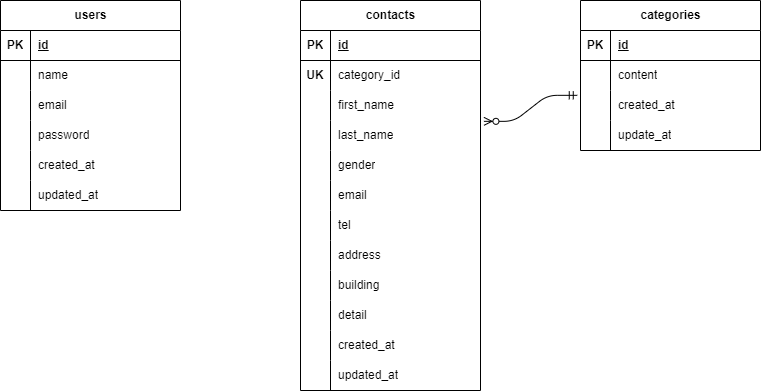

The diagram above was exported from draw.io. Its source (the exported page's mxGraphModel, read from the mxfile embedded in the PNG):
<mxGraphModel dx="418" dy="469" grid="1" gridSize="10" guides="1" tooltips="1" connect="1" arrows="1" fold="1" page="1" pageScale="1" pageWidth="827" pageHeight="1169" math="0" shadow="0">
  <root>
    <mxCell id="0" />
    <mxCell id="1" parent="0" />
    <mxCell id="3" value="contacts" style="shape=table;startSize=30;container=1;collapsible=1;childLayout=tableLayout;fixedRows=1;rowLines=0;fontStyle=1;align=center;resizeLast=1;html=1;" parent="1" vertex="1">
      <mxGeometry x="340" y="120" width="180" height="390" as="geometry" />
    </mxCell>
    <mxCell id="4" value="" style="shape=tableRow;horizontal=0;startSize=0;swimlaneHead=0;swimlaneBody=0;fillColor=none;collapsible=0;dropTarget=0;points=[[0,0.5],[1,0.5]];portConstraint=eastwest;top=0;left=0;right=0;bottom=1;" parent="3" vertex="1">
      <mxGeometry y="30" width="180" height="30" as="geometry" />
    </mxCell>
    <mxCell id="5" value="PK" style="shape=partialRectangle;connectable=0;fillColor=none;top=0;left=0;bottom=0;right=0;fontStyle=1;overflow=hidden;whiteSpace=wrap;html=1;" parent="4" vertex="1">
      <mxGeometry width="30" height="30" as="geometry">
        <mxRectangle width="30" height="30" as="alternateBounds" />
      </mxGeometry>
    </mxCell>
    <mxCell id="6" value="id" style="shape=partialRectangle;connectable=0;fillColor=none;top=0;left=0;bottom=0;right=0;align=left;spacingLeft=6;fontStyle=5;overflow=hidden;whiteSpace=wrap;html=1;" parent="4" vertex="1">
      <mxGeometry x="30" width="150" height="30" as="geometry">
        <mxRectangle width="150" height="30" as="alternateBounds" />
      </mxGeometry>
    </mxCell>
    <mxCell id="7" value="" style="shape=tableRow;horizontal=0;startSize=0;swimlaneHead=0;swimlaneBody=0;fillColor=none;collapsible=0;dropTarget=0;points=[[0,0.5],[1,0.5]];portConstraint=eastwest;top=0;left=0;right=0;bottom=0;" parent="3" vertex="1">
      <mxGeometry y="60" width="180" height="30" as="geometry" />
    </mxCell>
    <mxCell id="8" value="&lt;b&gt;UK&lt;/b&gt;" style="shape=partialRectangle;connectable=0;fillColor=none;top=0;left=0;bottom=0;right=0;editable=1;overflow=hidden;whiteSpace=wrap;html=1;" parent="7" vertex="1">
      <mxGeometry width="30" height="30" as="geometry">
        <mxRectangle width="30" height="30" as="alternateBounds" />
      </mxGeometry>
    </mxCell>
    <mxCell id="9" value="category_id" style="shape=partialRectangle;connectable=0;fillColor=none;top=0;left=0;bottom=0;right=0;align=left;spacingLeft=6;overflow=hidden;whiteSpace=wrap;html=1;" parent="7" vertex="1">
      <mxGeometry x="30" width="150" height="30" as="geometry">
        <mxRectangle width="150" height="30" as="alternateBounds" />
      </mxGeometry>
    </mxCell>
    <mxCell id="10" value="" style="shape=tableRow;horizontal=0;startSize=0;swimlaneHead=0;swimlaneBody=0;fillColor=none;collapsible=0;dropTarget=0;points=[[0,0.5],[1,0.5]];portConstraint=eastwest;top=0;left=0;right=0;bottom=0;" parent="3" vertex="1">
      <mxGeometry y="90" width="180" height="30" as="geometry" />
    </mxCell>
    <mxCell id="11" value="" style="shape=partialRectangle;connectable=0;fillColor=none;top=0;left=0;bottom=0;right=0;editable=1;overflow=hidden;whiteSpace=wrap;html=1;" parent="10" vertex="1">
      <mxGeometry width="30" height="30" as="geometry">
        <mxRectangle width="30" height="30" as="alternateBounds" />
      </mxGeometry>
    </mxCell>
    <mxCell id="12" value="first_name" style="shape=partialRectangle;connectable=0;fillColor=none;top=0;left=0;bottom=0;right=0;align=left;spacingLeft=6;overflow=hidden;whiteSpace=wrap;html=1;" parent="10" vertex="1">
      <mxGeometry x="30" width="150" height="30" as="geometry">
        <mxRectangle width="150" height="30" as="alternateBounds" />
      </mxGeometry>
    </mxCell>
    <mxCell id="13" value="" style="shape=tableRow;horizontal=0;startSize=0;swimlaneHead=0;swimlaneBody=0;fillColor=none;collapsible=0;dropTarget=0;points=[[0,0.5],[1,0.5]];portConstraint=eastwest;top=0;left=0;right=0;bottom=0;" parent="3" vertex="1">
      <mxGeometry y="120" width="180" height="30" as="geometry" />
    </mxCell>
    <mxCell id="14" value="" style="shape=partialRectangle;connectable=0;fillColor=none;top=0;left=0;bottom=0;right=0;editable=1;overflow=hidden;whiteSpace=wrap;html=1;" parent="13" vertex="1">
      <mxGeometry width="30" height="30" as="geometry">
        <mxRectangle width="30" height="30" as="alternateBounds" />
      </mxGeometry>
    </mxCell>
    <mxCell id="15" value="last_name" style="shape=partialRectangle;connectable=0;fillColor=none;top=0;left=0;bottom=0;right=0;align=left;spacingLeft=6;overflow=hidden;whiteSpace=wrap;html=1;" parent="13" vertex="1">
      <mxGeometry x="30" width="150" height="30" as="geometry">
        <mxRectangle width="150" height="30" as="alternateBounds" />
      </mxGeometry>
    </mxCell>
    <mxCell id="76" value="" style="shape=tableRow;horizontal=0;startSize=0;swimlaneHead=0;swimlaneBody=0;fillColor=none;collapsible=0;dropTarget=0;points=[[0,0.5],[1,0.5]];portConstraint=eastwest;top=0;left=0;right=0;bottom=0;" vertex="1" parent="3">
      <mxGeometry y="150" width="180" height="30" as="geometry" />
    </mxCell>
    <mxCell id="77" value="" style="shape=partialRectangle;connectable=0;fillColor=none;top=0;left=0;bottom=0;right=0;editable=1;overflow=hidden;whiteSpace=wrap;html=1;" vertex="1" parent="76">
      <mxGeometry width="30" height="30" as="geometry">
        <mxRectangle width="30" height="30" as="alternateBounds" />
      </mxGeometry>
    </mxCell>
    <mxCell id="78" value="gender" style="shape=partialRectangle;connectable=0;fillColor=none;top=0;left=0;bottom=0;right=0;align=left;spacingLeft=6;overflow=hidden;whiteSpace=wrap;html=1;" vertex="1" parent="76">
      <mxGeometry x="30" width="150" height="30" as="geometry">
        <mxRectangle width="150" height="30" as="alternateBounds" />
      </mxGeometry>
    </mxCell>
    <mxCell id="79" value="" style="shape=tableRow;horizontal=0;startSize=0;swimlaneHead=0;swimlaneBody=0;fillColor=none;collapsible=0;dropTarget=0;points=[[0,0.5],[1,0.5]];portConstraint=eastwest;top=0;left=0;right=0;bottom=0;" vertex="1" parent="3">
      <mxGeometry y="180" width="180" height="30" as="geometry" />
    </mxCell>
    <mxCell id="80" value="" style="shape=partialRectangle;connectable=0;fillColor=none;top=0;left=0;bottom=0;right=0;editable=1;overflow=hidden;whiteSpace=wrap;html=1;" vertex="1" parent="79">
      <mxGeometry width="30" height="30" as="geometry">
        <mxRectangle width="30" height="30" as="alternateBounds" />
      </mxGeometry>
    </mxCell>
    <mxCell id="81" value="email" style="shape=partialRectangle;connectable=0;fillColor=none;top=0;left=0;bottom=0;right=0;align=left;spacingLeft=6;overflow=hidden;whiteSpace=wrap;html=1;" vertex="1" parent="79">
      <mxGeometry x="30" width="150" height="30" as="geometry">
        <mxRectangle width="150" height="30" as="alternateBounds" />
      </mxGeometry>
    </mxCell>
    <mxCell id="82" value="" style="shape=tableRow;horizontal=0;startSize=0;swimlaneHead=0;swimlaneBody=0;fillColor=none;collapsible=0;dropTarget=0;points=[[0,0.5],[1,0.5]];portConstraint=eastwest;top=0;left=0;right=0;bottom=0;" vertex="1" parent="3">
      <mxGeometry y="210" width="180" height="30" as="geometry" />
    </mxCell>
    <mxCell id="83" value="" style="shape=partialRectangle;connectable=0;fillColor=none;top=0;left=0;bottom=0;right=0;editable=1;overflow=hidden;whiteSpace=wrap;html=1;" vertex="1" parent="82">
      <mxGeometry width="30" height="30" as="geometry">
        <mxRectangle width="30" height="30" as="alternateBounds" />
      </mxGeometry>
    </mxCell>
    <mxCell id="84" value="tel" style="shape=partialRectangle;connectable=0;fillColor=none;top=0;left=0;bottom=0;right=0;align=left;spacingLeft=6;overflow=hidden;whiteSpace=wrap;html=1;" vertex="1" parent="82">
      <mxGeometry x="30" width="150" height="30" as="geometry">
        <mxRectangle width="150" height="30" as="alternateBounds" />
      </mxGeometry>
    </mxCell>
    <mxCell id="85" value="" style="shape=tableRow;horizontal=0;startSize=0;swimlaneHead=0;swimlaneBody=0;fillColor=none;collapsible=0;dropTarget=0;points=[[0,0.5],[1,0.5]];portConstraint=eastwest;top=0;left=0;right=0;bottom=0;" vertex="1" parent="3">
      <mxGeometry y="240" width="180" height="30" as="geometry" />
    </mxCell>
    <mxCell id="86" value="" style="shape=partialRectangle;connectable=0;fillColor=none;top=0;left=0;bottom=0;right=0;editable=1;overflow=hidden;whiteSpace=wrap;html=1;" vertex="1" parent="85">
      <mxGeometry width="30" height="30" as="geometry">
        <mxRectangle width="30" height="30" as="alternateBounds" />
      </mxGeometry>
    </mxCell>
    <mxCell id="87" value="address" style="shape=partialRectangle;connectable=0;fillColor=none;top=0;left=0;bottom=0;right=0;align=left;spacingLeft=6;overflow=hidden;whiteSpace=wrap;html=1;" vertex="1" parent="85">
      <mxGeometry x="30" width="150" height="30" as="geometry">
        <mxRectangle width="150" height="30" as="alternateBounds" />
      </mxGeometry>
    </mxCell>
    <mxCell id="88" value="" style="shape=tableRow;horizontal=0;startSize=0;swimlaneHead=0;swimlaneBody=0;fillColor=none;collapsible=0;dropTarget=0;points=[[0,0.5],[1,0.5]];portConstraint=eastwest;top=0;left=0;right=0;bottom=0;" vertex="1" parent="3">
      <mxGeometry y="270" width="180" height="30" as="geometry" />
    </mxCell>
    <mxCell id="89" value="" style="shape=partialRectangle;connectable=0;fillColor=none;top=0;left=0;bottom=0;right=0;editable=1;overflow=hidden;whiteSpace=wrap;html=1;" vertex="1" parent="88">
      <mxGeometry width="30" height="30" as="geometry">
        <mxRectangle width="30" height="30" as="alternateBounds" />
      </mxGeometry>
    </mxCell>
    <mxCell id="90" value="building" style="shape=partialRectangle;connectable=0;fillColor=none;top=0;left=0;bottom=0;right=0;align=left;spacingLeft=6;overflow=hidden;whiteSpace=wrap;html=1;" vertex="1" parent="88">
      <mxGeometry x="30" width="150" height="30" as="geometry">
        <mxRectangle width="150" height="30" as="alternateBounds" />
      </mxGeometry>
    </mxCell>
    <mxCell id="91" value="" style="shape=tableRow;horizontal=0;startSize=0;swimlaneHead=0;swimlaneBody=0;fillColor=none;collapsible=0;dropTarget=0;points=[[0,0.5],[1,0.5]];portConstraint=eastwest;top=0;left=0;right=0;bottom=0;" vertex="1" parent="3">
      <mxGeometry y="300" width="180" height="30" as="geometry" />
    </mxCell>
    <mxCell id="92" value="" style="shape=partialRectangle;connectable=0;fillColor=none;top=0;left=0;bottom=0;right=0;editable=1;overflow=hidden;whiteSpace=wrap;html=1;" vertex="1" parent="91">
      <mxGeometry width="30" height="30" as="geometry">
        <mxRectangle width="30" height="30" as="alternateBounds" />
      </mxGeometry>
    </mxCell>
    <mxCell id="93" value="detail" style="shape=partialRectangle;connectable=0;fillColor=none;top=0;left=0;bottom=0;right=0;align=left;spacingLeft=6;overflow=hidden;whiteSpace=wrap;html=1;" vertex="1" parent="91">
      <mxGeometry x="30" width="150" height="30" as="geometry">
        <mxRectangle width="150" height="30" as="alternateBounds" />
      </mxGeometry>
    </mxCell>
    <mxCell id="94" value="" style="shape=tableRow;horizontal=0;startSize=0;swimlaneHead=0;swimlaneBody=0;fillColor=none;collapsible=0;dropTarget=0;points=[[0,0.5],[1,0.5]];portConstraint=eastwest;top=0;left=0;right=0;bottom=0;" vertex="1" parent="3">
      <mxGeometry y="330" width="180" height="30" as="geometry" />
    </mxCell>
    <mxCell id="95" value="" style="shape=partialRectangle;connectable=0;fillColor=none;top=0;left=0;bottom=0;right=0;editable=1;overflow=hidden;whiteSpace=wrap;html=1;" vertex="1" parent="94">
      <mxGeometry width="30" height="30" as="geometry">
        <mxRectangle width="30" height="30" as="alternateBounds" />
      </mxGeometry>
    </mxCell>
    <mxCell id="96" value="created_at" style="shape=partialRectangle;connectable=0;fillColor=none;top=0;left=0;bottom=0;right=0;align=left;spacingLeft=6;overflow=hidden;whiteSpace=wrap;html=1;" vertex="1" parent="94">
      <mxGeometry x="30" width="150" height="30" as="geometry">
        <mxRectangle width="150" height="30" as="alternateBounds" />
      </mxGeometry>
    </mxCell>
    <mxCell id="97" value="" style="shape=tableRow;horizontal=0;startSize=0;swimlaneHead=0;swimlaneBody=0;fillColor=none;collapsible=0;dropTarget=0;points=[[0,0.5],[1,0.5]];portConstraint=eastwest;top=0;left=0;right=0;bottom=0;" vertex="1" parent="3">
      <mxGeometry y="360" width="180" height="30" as="geometry" />
    </mxCell>
    <mxCell id="98" value="" style="shape=partialRectangle;connectable=0;fillColor=none;top=0;left=0;bottom=0;right=0;editable=1;overflow=hidden;whiteSpace=wrap;html=1;" vertex="1" parent="97">
      <mxGeometry width="30" height="30" as="geometry">
        <mxRectangle width="30" height="30" as="alternateBounds" />
      </mxGeometry>
    </mxCell>
    <mxCell id="99" value="updated_at" style="shape=partialRectangle;connectable=0;fillColor=none;top=0;left=0;bottom=0;right=0;align=left;spacingLeft=6;overflow=hidden;whiteSpace=wrap;html=1;" vertex="1" parent="97">
      <mxGeometry x="30" width="150" height="30" as="geometry">
        <mxRectangle width="150" height="30" as="alternateBounds" />
      </mxGeometry>
    </mxCell>
    <mxCell id="16" value="categories" style="shape=table;startSize=30;container=1;collapsible=1;childLayout=tableLayout;fixedRows=1;rowLines=0;fontStyle=1;align=center;resizeLast=1;html=1;" parent="1" vertex="1">
      <mxGeometry x="620" y="120" width="180" height="150" as="geometry">
        <mxRectangle x="410" y="140" width="110" height="30" as="alternateBounds" />
      </mxGeometry>
    </mxCell>
    <mxCell id="17" value="" style="shape=tableRow;horizontal=0;startSize=0;swimlaneHead=0;swimlaneBody=0;fillColor=none;collapsible=0;dropTarget=0;points=[[0,0.5],[1,0.5]];portConstraint=eastwest;top=0;left=0;right=0;bottom=1;" parent="16" vertex="1">
      <mxGeometry y="30" width="180" height="30" as="geometry" />
    </mxCell>
    <mxCell id="18" value="PK" style="shape=partialRectangle;connectable=0;fillColor=none;top=0;left=0;bottom=0;right=0;fontStyle=1;overflow=hidden;whiteSpace=wrap;html=1;" parent="17" vertex="1">
      <mxGeometry width="30" height="30" as="geometry">
        <mxRectangle width="30" height="30" as="alternateBounds" />
      </mxGeometry>
    </mxCell>
    <mxCell id="19" value="id" style="shape=partialRectangle;connectable=0;fillColor=none;top=0;left=0;bottom=0;right=0;align=left;spacingLeft=6;fontStyle=5;overflow=hidden;whiteSpace=wrap;html=1;" parent="17" vertex="1">
      <mxGeometry x="30" width="150" height="30" as="geometry">
        <mxRectangle width="150" height="30" as="alternateBounds" />
      </mxGeometry>
    </mxCell>
    <mxCell id="20" value="" style="shape=tableRow;horizontal=0;startSize=0;swimlaneHead=0;swimlaneBody=0;fillColor=none;collapsible=0;dropTarget=0;points=[[0,0.5],[1,0.5]];portConstraint=eastwest;top=0;left=0;right=0;bottom=0;" parent="16" vertex="1">
      <mxGeometry y="60" width="180" height="30" as="geometry" />
    </mxCell>
    <mxCell id="21" value="" style="shape=partialRectangle;connectable=0;fillColor=none;top=0;left=0;bottom=0;right=0;editable=1;overflow=hidden;whiteSpace=wrap;html=1;" parent="20" vertex="1">
      <mxGeometry width="30" height="30" as="geometry">
        <mxRectangle width="30" height="30" as="alternateBounds" />
      </mxGeometry>
    </mxCell>
    <mxCell id="22" value="content" style="shape=partialRectangle;connectable=0;fillColor=none;top=0;left=0;bottom=0;right=0;align=left;spacingLeft=6;overflow=hidden;whiteSpace=wrap;html=1;" parent="20" vertex="1">
      <mxGeometry x="30" width="150" height="30" as="geometry">
        <mxRectangle width="150" height="30" as="alternateBounds" />
      </mxGeometry>
    </mxCell>
    <mxCell id="23" value="" style="shape=tableRow;horizontal=0;startSize=0;swimlaneHead=0;swimlaneBody=0;fillColor=none;collapsible=0;dropTarget=0;points=[[0,0.5],[1,0.5]];portConstraint=eastwest;top=0;left=0;right=0;bottom=0;" parent="16" vertex="1">
      <mxGeometry y="90" width="180" height="30" as="geometry" />
    </mxCell>
    <mxCell id="24" value="" style="shape=partialRectangle;connectable=0;fillColor=none;top=0;left=0;bottom=0;right=0;editable=1;overflow=hidden;whiteSpace=wrap;html=1;" parent="23" vertex="1">
      <mxGeometry width="30" height="30" as="geometry">
        <mxRectangle width="30" height="30" as="alternateBounds" />
      </mxGeometry>
    </mxCell>
    <mxCell id="25" value="created_at" style="shape=partialRectangle;connectable=0;fillColor=none;top=0;left=0;bottom=0;right=0;align=left;spacingLeft=6;overflow=hidden;whiteSpace=wrap;html=1;" parent="23" vertex="1">
      <mxGeometry x="30" width="150" height="30" as="geometry">
        <mxRectangle width="150" height="30" as="alternateBounds" />
      </mxGeometry>
    </mxCell>
    <mxCell id="26" value="" style="shape=tableRow;horizontal=0;startSize=0;swimlaneHead=0;swimlaneBody=0;fillColor=none;collapsible=0;dropTarget=0;points=[[0,0.5],[1,0.5]];portConstraint=eastwest;top=0;left=0;right=0;bottom=0;" parent="16" vertex="1">
      <mxGeometry y="120" width="180" height="30" as="geometry" />
    </mxCell>
    <mxCell id="27" value="" style="shape=partialRectangle;connectable=0;fillColor=none;top=0;left=0;bottom=0;right=0;editable=1;overflow=hidden;whiteSpace=wrap;html=1;" parent="26" vertex="1">
      <mxGeometry width="30" height="30" as="geometry">
        <mxRectangle width="30" height="30" as="alternateBounds" />
      </mxGeometry>
    </mxCell>
    <mxCell id="28" value="update_at" style="shape=partialRectangle;connectable=0;fillColor=none;top=0;left=0;bottom=0;right=0;align=left;spacingLeft=6;overflow=hidden;whiteSpace=wrap;html=1;" parent="26" vertex="1">
      <mxGeometry x="30" width="150" height="30" as="geometry">
        <mxRectangle width="150" height="30" as="alternateBounds" />
      </mxGeometry>
    </mxCell>
    <mxCell id="100" value="users" style="shape=table;startSize=30;container=1;collapsible=1;childLayout=tableLayout;fixedRows=1;rowLines=0;fontStyle=1;align=center;resizeLast=1;html=1;" vertex="1" parent="1">
      <mxGeometry x="40" y="120" width="180" height="210" as="geometry" />
    </mxCell>
    <mxCell id="101" value="" style="shape=tableRow;horizontal=0;startSize=0;swimlaneHead=0;swimlaneBody=0;fillColor=none;collapsible=0;dropTarget=0;points=[[0,0.5],[1,0.5]];portConstraint=eastwest;top=0;left=0;right=0;bottom=1;" vertex="1" parent="100">
      <mxGeometry y="30" width="180" height="30" as="geometry" />
    </mxCell>
    <mxCell id="102" value="PK" style="shape=partialRectangle;connectable=0;fillColor=none;top=0;left=0;bottom=0;right=0;fontStyle=1;overflow=hidden;whiteSpace=wrap;html=1;" vertex="1" parent="101">
      <mxGeometry width="30" height="30" as="geometry">
        <mxRectangle width="30" height="30" as="alternateBounds" />
      </mxGeometry>
    </mxCell>
    <mxCell id="103" value="id" style="shape=partialRectangle;connectable=0;fillColor=none;top=0;left=0;bottom=0;right=0;align=left;spacingLeft=6;fontStyle=5;overflow=hidden;whiteSpace=wrap;html=1;" vertex="1" parent="101">
      <mxGeometry x="30" width="150" height="30" as="geometry">
        <mxRectangle width="150" height="30" as="alternateBounds" />
      </mxGeometry>
    </mxCell>
    <mxCell id="104" value="" style="shape=tableRow;horizontal=0;startSize=0;swimlaneHead=0;swimlaneBody=0;fillColor=none;collapsible=0;dropTarget=0;points=[[0,0.5],[1,0.5]];portConstraint=eastwest;top=0;left=0;right=0;bottom=0;" vertex="1" parent="100">
      <mxGeometry y="60" width="180" height="30" as="geometry" />
    </mxCell>
    <mxCell id="105" value="" style="shape=partialRectangle;connectable=0;fillColor=none;top=0;left=0;bottom=0;right=0;editable=1;overflow=hidden;whiteSpace=wrap;html=1;" vertex="1" parent="104">
      <mxGeometry width="30" height="30" as="geometry">
        <mxRectangle width="30" height="30" as="alternateBounds" />
      </mxGeometry>
    </mxCell>
    <mxCell id="106" value="name" style="shape=partialRectangle;connectable=0;fillColor=none;top=0;left=0;bottom=0;right=0;align=left;spacingLeft=6;overflow=hidden;whiteSpace=wrap;html=1;" vertex="1" parent="104">
      <mxGeometry x="30" width="150" height="30" as="geometry">
        <mxRectangle width="150" height="30" as="alternateBounds" />
      </mxGeometry>
    </mxCell>
    <mxCell id="107" value="" style="shape=tableRow;horizontal=0;startSize=0;swimlaneHead=0;swimlaneBody=0;fillColor=none;collapsible=0;dropTarget=0;points=[[0,0.5],[1,0.5]];portConstraint=eastwest;top=0;left=0;right=0;bottom=0;" vertex="1" parent="100">
      <mxGeometry y="90" width="180" height="30" as="geometry" />
    </mxCell>
    <mxCell id="108" value="" style="shape=partialRectangle;connectable=0;fillColor=none;top=0;left=0;bottom=0;right=0;editable=1;overflow=hidden;whiteSpace=wrap;html=1;" vertex="1" parent="107">
      <mxGeometry width="30" height="30" as="geometry">
        <mxRectangle width="30" height="30" as="alternateBounds" />
      </mxGeometry>
    </mxCell>
    <mxCell id="109" value="email" style="shape=partialRectangle;connectable=0;fillColor=none;top=0;left=0;bottom=0;right=0;align=left;spacingLeft=6;overflow=hidden;whiteSpace=wrap;html=1;" vertex="1" parent="107">
      <mxGeometry x="30" width="150" height="30" as="geometry">
        <mxRectangle width="150" height="30" as="alternateBounds" />
      </mxGeometry>
    </mxCell>
    <mxCell id="110" value="" style="shape=tableRow;horizontal=0;startSize=0;swimlaneHead=0;swimlaneBody=0;fillColor=none;collapsible=0;dropTarget=0;points=[[0,0.5],[1,0.5]];portConstraint=eastwest;top=0;left=0;right=0;bottom=0;" vertex="1" parent="100">
      <mxGeometry y="120" width="180" height="30" as="geometry" />
    </mxCell>
    <mxCell id="111" value="" style="shape=partialRectangle;connectable=0;fillColor=none;top=0;left=0;bottom=0;right=0;editable=1;overflow=hidden;whiteSpace=wrap;html=1;" vertex="1" parent="110">
      <mxGeometry width="30" height="30" as="geometry">
        <mxRectangle width="30" height="30" as="alternateBounds" />
      </mxGeometry>
    </mxCell>
    <mxCell id="112" value="password" style="shape=partialRectangle;connectable=0;fillColor=none;top=0;left=0;bottom=0;right=0;align=left;spacingLeft=6;overflow=hidden;whiteSpace=wrap;html=1;" vertex="1" parent="110">
      <mxGeometry x="30" width="150" height="30" as="geometry">
        <mxRectangle width="150" height="30" as="alternateBounds" />
      </mxGeometry>
    </mxCell>
    <mxCell id="113" value="" style="shape=tableRow;horizontal=0;startSize=0;swimlaneHead=0;swimlaneBody=0;fillColor=none;collapsible=0;dropTarget=0;points=[[0,0.5],[1,0.5]];portConstraint=eastwest;top=0;left=0;right=0;bottom=0;" vertex="1" parent="100">
      <mxGeometry y="150" width="180" height="30" as="geometry" />
    </mxCell>
    <mxCell id="114" value="" style="shape=partialRectangle;connectable=0;fillColor=none;top=0;left=0;bottom=0;right=0;editable=1;overflow=hidden;whiteSpace=wrap;html=1;" vertex="1" parent="113">
      <mxGeometry width="30" height="30" as="geometry">
        <mxRectangle width="30" height="30" as="alternateBounds" />
      </mxGeometry>
    </mxCell>
    <mxCell id="115" value="created_at" style="shape=partialRectangle;connectable=0;fillColor=none;top=0;left=0;bottom=0;right=0;align=left;spacingLeft=6;overflow=hidden;whiteSpace=wrap;html=1;" vertex="1" parent="113">
      <mxGeometry x="30" width="150" height="30" as="geometry">
        <mxRectangle width="150" height="30" as="alternateBounds" />
      </mxGeometry>
    </mxCell>
    <mxCell id="116" value="" style="shape=tableRow;horizontal=0;startSize=0;swimlaneHead=0;swimlaneBody=0;fillColor=none;collapsible=0;dropTarget=0;points=[[0,0.5],[1,0.5]];portConstraint=eastwest;top=0;left=0;right=0;bottom=0;" vertex="1" parent="100">
      <mxGeometry y="180" width="180" height="30" as="geometry" />
    </mxCell>
    <mxCell id="117" value="" style="shape=partialRectangle;connectable=0;fillColor=none;top=0;left=0;bottom=0;right=0;editable=1;overflow=hidden;whiteSpace=wrap;html=1;" vertex="1" parent="116">
      <mxGeometry width="30" height="30" as="geometry">
        <mxRectangle width="30" height="30" as="alternateBounds" />
      </mxGeometry>
    </mxCell>
    <mxCell id="118" value="updated_at" style="shape=partialRectangle;connectable=0;fillColor=none;top=0;left=0;bottom=0;right=0;align=left;spacingLeft=6;overflow=hidden;whiteSpace=wrap;html=1;" vertex="1" parent="116">
      <mxGeometry x="30" width="150" height="30" as="geometry">
        <mxRectangle width="150" height="30" as="alternateBounds" />
      </mxGeometry>
    </mxCell>
    <mxCell id="119" value="" style="edgeStyle=entityRelationEdgeStyle;fontSize=12;html=1;endArrow=ERzeroToMany;startArrow=ERmandOne;exitX=-0.018;exitY=0.161;exitDx=0;exitDy=0;exitPerimeter=0;entryX=1.019;entryY=0.028;entryDx=0;entryDy=0;entryPerimeter=0;" edge="1" parent="1" source="23" target="13">
      <mxGeometry width="100" height="100" relative="1" as="geometry">
        <mxPoint x="500" y="250" as="sourcePoint" />
        <mxPoint x="560" y="240" as="targetPoint" />
        <Array as="points">
          <mxPoint x="580" y="240" />
          <mxPoint x="510" y="240" />
        </Array>
      </mxGeometry>
    </mxCell>
  </root>
</mxGraphModel>